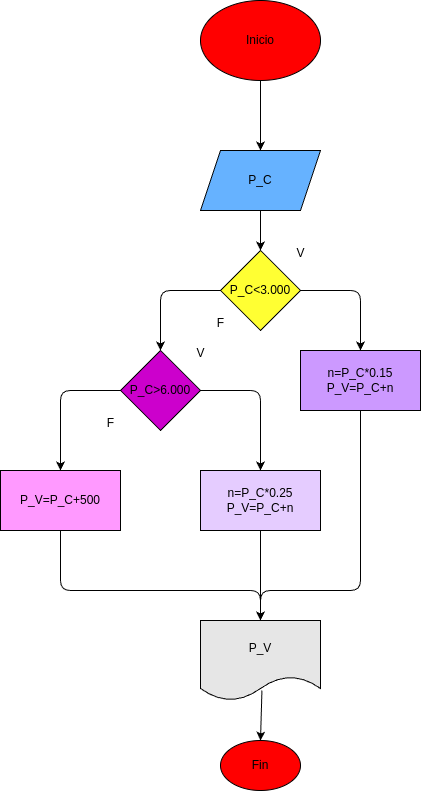

The diagram above was exported from draw.io. Its source (the exported page's mxGraphModel, read from the mxfile embedded in the PNG):
<mxGraphModel dx="760" dy="690" grid="1" gridSize="10" guides="1" tooltips="1" connect="1" arrows="1" fold="1" page="1" pageScale="1" pageWidth="850" pageHeight="1100" math="0" shadow="0">
  <root>
    <mxCell id="0" />
    <mxCell id="1" parent="0" />
    <mxCell id="8" style="edgeStyle=none;html=1;entryX=0.5;entryY=0;entryDx=0;entryDy=0;" edge="1" parent="1" source="2" target="3">
      <mxGeometry relative="1" as="geometry" />
    </mxCell>
    <mxCell id="2" value="Inicio" style="ellipse;whiteSpace=wrap;html=1;fillColor=#FF0000;" vertex="1" parent="1">
      <mxGeometry x="320" y="10" width="120" height="80" as="geometry" />
    </mxCell>
    <mxCell id="9" style="edgeStyle=none;html=1;" edge="1" parent="1" source="3">
      <mxGeometry relative="1" as="geometry">
        <mxPoint x="380" y="260.0000000000001" as="targetPoint" />
      </mxGeometry>
    </mxCell>
    <mxCell id="3" value="P_C" style="shape=parallelogram;perimeter=parallelogramPerimeter;whiteSpace=wrap;html=1;fixedSize=1;fillColor=#66B2FF;" vertex="1" parent="1">
      <mxGeometry x="320" y="160" width="120" height="60" as="geometry" />
    </mxCell>
    <mxCell id="14" style="edgeStyle=none;html=1;" edge="1" parent="1" source="5">
      <mxGeometry relative="1" as="geometry">
        <mxPoint x="180" y="480" as="targetPoint" />
        <Array as="points">
          <mxPoint x="180" y="400" />
        </Array>
      </mxGeometry>
    </mxCell>
    <mxCell id="15" style="edgeStyle=none;html=1;" edge="1" parent="1" source="5">
      <mxGeometry relative="1" as="geometry">
        <mxPoint x="380" y="480" as="targetPoint" />
        <Array as="points">
          <mxPoint x="380" y="400" />
        </Array>
      </mxGeometry>
    </mxCell>
    <mxCell id="5" value="P_C&amp;gt;6.000" style="rhombus;whiteSpace=wrap;html=1;fillColor=#CC00CC;" vertex="1" parent="1">
      <mxGeometry x="240" y="360" width="80" height="80" as="geometry" />
    </mxCell>
    <mxCell id="10" style="edgeStyle=none;html=1;" edge="1" parent="1" source="6">
      <mxGeometry relative="1" as="geometry">
        <mxPoint x="280" y="360" as="targetPoint" />
        <Array as="points">
          <mxPoint x="280" y="300" />
        </Array>
      </mxGeometry>
    </mxCell>
    <mxCell id="11" style="edgeStyle=none;html=1;" edge="1" parent="1" source="6">
      <mxGeometry relative="1" as="geometry">
        <mxPoint x="480" y="360" as="targetPoint" />
        <Array as="points">
          <mxPoint x="480" y="300" />
        </Array>
      </mxGeometry>
    </mxCell>
    <mxCell id="6" value="P_C&amp;lt;3.000" style="rhombus;whiteSpace=wrap;html=1;fillColor=#FFFF33;" vertex="1" parent="1">
      <mxGeometry x="340" y="260" width="80" height="80" as="geometry" />
    </mxCell>
    <mxCell id="16" style="edgeStyle=none;html=1;" edge="1" parent="1" source="7">
      <mxGeometry relative="1" as="geometry">
        <mxPoint x="380" y="630" as="targetPoint" />
        <Array as="points">
          <mxPoint x="480" y="600" />
          <mxPoint x="380" y="600" />
        </Array>
      </mxGeometry>
    </mxCell>
    <mxCell id="7" value="n=P_C*0.15&lt;div&gt;P_V=P_C+n&lt;/div&gt;" style="rounded=0;whiteSpace=wrap;html=1;fillColor=#CC99FF;" vertex="1" parent="1">
      <mxGeometry x="420" y="360" width="120" height="60" as="geometry" />
    </mxCell>
    <mxCell id="17" style="edgeStyle=none;html=1;" edge="1" parent="1" source="12">
      <mxGeometry relative="1" as="geometry">
        <mxPoint x="380" y="630" as="targetPoint" />
        <Array as="points">
          <mxPoint x="180" y="600" />
          <mxPoint x="380" y="600" />
        </Array>
      </mxGeometry>
    </mxCell>
    <mxCell id="12" value="P_V=P_C+500" style="rounded=0;whiteSpace=wrap;html=1;fillColor=#FF99FF;" vertex="1" parent="1">
      <mxGeometry x="120" y="480" width="120" height="60" as="geometry" />
    </mxCell>
    <mxCell id="18" style="edgeStyle=none;html=1;" edge="1" parent="1" source="13">
      <mxGeometry relative="1" as="geometry">
        <mxPoint x="380" y="640" as="targetPoint" />
      </mxGeometry>
    </mxCell>
    <mxCell id="13" value="n=P_C*0.25&lt;div&gt;P_V=P_C+n&lt;/div&gt;" style="rounded=0;whiteSpace=wrap;html=1;fillColor=#E5CCFF;" vertex="1" parent="1">
      <mxGeometry x="320" y="480" width="120" height="60" as="geometry" />
    </mxCell>
    <mxCell id="20" style="edgeStyle=none;html=1;exitX=0.512;exitY=0.875;exitDx=0;exitDy=0;exitPerimeter=0;" edge="1" parent="1" source="19">
      <mxGeometry relative="1" as="geometry">
        <mxPoint x="380" y="750" as="targetPoint" />
      </mxGeometry>
    </mxCell>
    <mxCell id="19" value="P_V" style="shape=document;whiteSpace=wrap;html=1;boundedLbl=1;fillColor=#E6E6E6;" vertex="1" parent="1">
      <mxGeometry x="320" y="630" width="120" height="80" as="geometry" />
    </mxCell>
    <mxCell id="21" value="Fin" style="ellipse;whiteSpace=wrap;html=1;fillColor=#FF0000;" vertex="1" parent="1">
      <mxGeometry x="340" y="750" width="80" height="50" as="geometry" />
    </mxCell>
    <mxCell id="22" value="V" style="text;html=1;align=center;verticalAlign=middle;resizable=0;points=[];autosize=1;strokeColor=none;fillColor=none;" vertex="1" parent="1">
      <mxGeometry x="305" y="348" width="30" height="30" as="geometry" />
    </mxCell>
    <mxCell id="23" value="F" style="text;html=1;align=center;verticalAlign=middle;resizable=0;points=[];autosize=1;strokeColor=none;fillColor=none;" vertex="1" parent="1">
      <mxGeometry x="215" y="418" width="30" height="30" as="geometry" />
    </mxCell>
    <mxCell id="24" value="V" style="text;html=1;align=center;verticalAlign=middle;resizable=0;points=[];autosize=1;strokeColor=none;fillColor=none;" vertex="1" parent="1">
      <mxGeometry x="405" y="248" width="30" height="30" as="geometry" />
    </mxCell>
    <mxCell id="26" value="F" style="text;html=1;align=center;verticalAlign=middle;resizable=0;points=[];autosize=1;strokeColor=none;fillColor=none;" vertex="1" parent="1">
      <mxGeometry x="325" y="318" width="30" height="30" as="geometry" />
    </mxCell>
  </root>
</mxGraphModel>